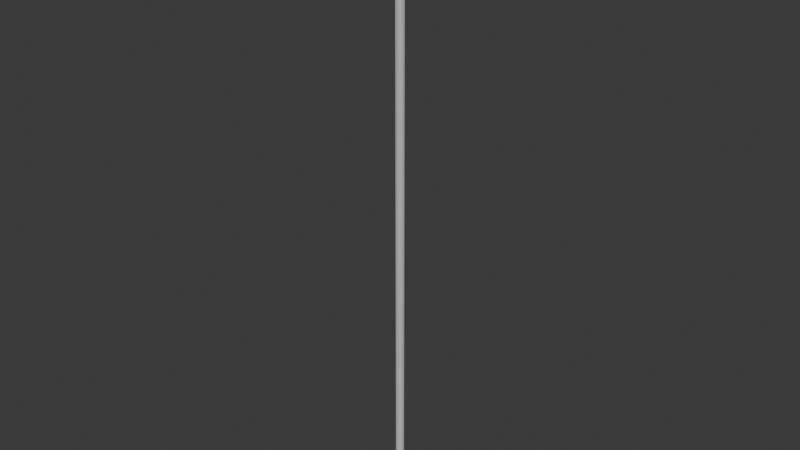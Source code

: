 # Source: equipment-flag-pole.blend  (saved by Blender 4.2.66; exported with 4.5.12 LTS)
import bpy
from mathutils import Matrix  # noqa: F401  (used for matrix-valued properties, if any)

bpy.ops.wm.read_factory_settings(use_empty=True)
scene = bpy.context.scene
scene.name = 'Scene'

# ---- collections
col_collection = bpy.data.collections.new('Collection'); scene.collection.children.link(col_collection)

# ---- materials (node trees are filled in below, after node groups)
mat_polemetal = bpy.data.materials.new('PoleMetal')
mat_polemetal.diffuse_color = (0.55, 0.56, 0.58, 1.0)
mat_finial = bpy.data.materials.new('Finial')
mat_finial.diffuse_color = (0.8, 0.65, 0.2, 1.0)

# ---- material node trees
mat_polemetal.use_nodes = True; mat_polemetal.node_tree.nodes.clear()
_N = mat_polemetal.node_tree.nodes; _L = mat_polemetal.node_tree.links
n0 = _N.new('ShaderNodeBsdfPrincipled'); n0.name = 'Principled BSDF'; n0.location = (10, 300)
n0.inputs[0].default_value = (0.55, 0.56, 0.58, 1.0)
n0.inputs[2].default_value = 0.8
n1 = _N.new('ShaderNodeOutputMaterial'); n1.name = 'Material Output'; n1.location = (300, 300)
_L.new(n0.outputs[0], n1.inputs[0])
n1.is_active_output = True
mat_finial.use_nodes = True; mat_finial.node_tree.nodes.clear()
_N = mat_finial.node_tree.nodes; _L = mat_finial.node_tree.links
n0 = _N.new('ShaderNodeBsdfPrincipled'); n0.name = 'Principled BSDF'; n0.location = (10, 300)
n0.inputs[0].default_value = (0.8, 0.65, 0.2, 1.0)
n0.inputs[2].default_value = 0.8
n1 = _N.new('ShaderNodeOutputMaterial'); n1.name = 'Material Output'; n1.location = (300, 300)
_L.new(n0.outputs[0], n1.inputs[0])
n1.is_active_output = True

# ---- world
world_world = bpy.data.worlds.new('World'); scene.world = world_world
world_world.use_nodes = True; world_world.node_tree.nodes.clear()
_N = world_world.node_tree.nodes; _L = world_world.node_tree.links
n0 = _N.new('ShaderNodeOutputWorld'); n0.name = 'World Output'; n0.location = (300, 300)
n1 = _N.new('ShaderNodeBackground'); n1.name = 'Background'; n1.location = (10, 300)
n1.inputs[0].default_value = (0.05088, 0.05088, 0.05088, 1.0)
_L.new(n1.outputs[0], n0.inputs[0])
n0.is_active_output = True
world_world.color = (0.05088, 0.05088, 0.05088)
world_world.sun_shadow_jitter_overblur = 0.0

# ---- meshes
me_pole = bpy.data.meshes.new('Pole')
me_pole.from_pydata([(0.0, 0.0127, 0.0), (0.0, 0.0127, 1.829), (0.00486, 0.01173, 0.0), (0.00486, 0.01173, 1.829), (0.00898, 0.00898, 0.0), (0.00898, 0.00898, 1.829), (0.01173, 0.00486, 0.0), (0.01173, 0.00486, 1.829), (0.0127, 0.0, 0.0), (0.0127, 0.0, 1.829), (0.01173, -0.00486, 0.0), (0.01173, -0.00486, 1.829), (0.00898, -0.00898, 0.0), (0.00898, -0.00898, 1.829), (0.00486, -0.01173, 0.0), (0.00486, -0.01173, 1.829), (0.0, -0.0127, 0.0), (0.0, -0.0127, 1.829), (-0.00486, -0.01173, 0.0), (-0.00486, -0.01173, 1.829), (-0.00898, -0.00898, 0.0), (-0.00898, -0.00898, 1.829), (-0.01173, -0.00486, 0.0), (-0.01173, -0.00486, 1.829), (-0.0127, 0.0, 0.0), (-0.0127, 0.0, 1.829), (-0.01173, 0.00486, 0.0), (-0.01173, 0.00486, 1.829), (-0.00898, 0.00898, 0.0), (-0.00898, 0.00898, 1.829), (-0.00486, 0.01173, 0.0), (-0.00486, 0.01173, 1.829), (0.00486, 0.008418, 1.852), (0.00898, 0.01555, 1.847), (0.01173, 0.02032, 1.839), (0.0127, 0.022, 1.829), (0.01173, 0.02032, 1.819), (0.00898, 0.01555, 1.811), (0.00486, 0.008418, 1.805), (0.008418, 0.00486, 1.852), (0.01555, 0.00898, 1.847), (0.02032, 0.01173, 1.839), (0.022, 0.0127, 1.829), (0.02032, 0.01173, 1.819), (0.01555, 0.00898, 1.811), (0.008418, 0.00486, 1.805), (0.00972, 0.0, 1.852), (0.01796, -9.313e-10, 1.847), (0.02347, 0.0, 1.839), (0.0254, 0.0, 1.829), (0.02347, 0.0, 1.819), (0.01796, -9.313e-10, 1.811), (0.00972, 0.0, 1.805), (0.008418, -0.00486, 1.852), (0.01555, -0.00898, 1.847), (0.02032, -0.01173, 1.839), (0.022, -0.0127, 1.829), (0.02032, -0.01173, 1.819), (0.01555, -0.00898, 1.811), (0.008418, -0.00486, 1.805), (0.00486, -0.008418, 1.852), (0.00898, -0.01555, 1.847), (0.01173, -0.02032, 1.839), (0.0127, -0.022, 1.829), (0.01173, -0.02032, 1.819), (0.00898, -0.01555, 1.811), (0.00486, -0.008418, 1.805), (0.0, -0.00972, 1.852), (-9.313e-10, -0.01796, 1.847), (0.0, -0.02347, 1.839), (0.0, -0.0254, 1.829), (0.0, -0.02347, 1.819), (-9.313e-10, -0.01796, 1.811), (0.0, -0.00972, 1.805), (-0.00486, -0.008418, 1.852), (-0.00898, -0.01555, 1.847), (-0.01173, -0.02032, 1.839), (-0.0127, -0.022, 1.829), (-0.01173, -0.02032, 1.819), (-0.00898, -0.01555, 1.811), (-0.00486, -0.008418, 1.805), (-0.008418, -0.00486, 1.852), (-0.01555, -0.00898, 1.847), (-0.02032, -0.01173, 1.839), (-0.022, -0.0127, 1.829), (-0.02032, -0.01173, 1.819), (-0.01555, -0.00898, 1.811), (-0.008418, -0.00486, 1.805), (0.0, 0.0, 1.803), (-0.00972, 0.0, 1.852), (0.0, 0.0, 1.854), (-0.01796, 9.313e-10, 1.847), (-0.02347, 0.0, 1.839), (-0.0254, 0.0, 1.829), (-0.02347, 0.0, 1.819), (-0.01796, 9.313e-10, 1.811), (-0.00972, 0.0, 1.805), (-0.008418, 0.00486, 1.852), (-0.01555, 0.00898, 1.847), (-0.02032, 0.01173, 1.839), (-0.022, 0.0127, 1.829), (-0.02032, 0.01173, 1.819), (-0.01555, 0.00898, 1.811), (-0.008418, 0.00486, 1.805), (-0.00486, 0.008418, 1.852), (-0.00898, 0.01555, 1.847), (-0.01173, 0.02032, 1.839), (-0.0127, 0.022, 1.829), (-0.01173, 0.02032, 1.819), (-0.00898, 0.01555, 1.811), (-0.00486, 0.008418, 1.805), (0.0, 0.00972, 1.852), (9.313e-10, 0.01796, 1.847), (0.0, 0.02347, 1.839), (0.0, 0.0254, 1.829), (0.0, 0.02347, 1.819), (9.313e-10, 0.01796, 1.811), (0.0, 0.00972, 1.805)], [], [(47, 46, 53, 54), (37, 36, 43, 44), (0, 1, 3, 2), (49, 48, 55, 56), (36, 35, 42, 43), (2, 3, 5, 4), (52, 51, 58, 59), (88, 38, 45), (4, 5, 7, 6), (50, 49, 56, 57), (35, 34, 41, 42), (6, 7, 9, 8), (48, 47, 54, 55), (33, 32, 39, 40), (8, 9, 11, 10), (46, 90, 53), (38, 37, 44, 45), (10, 11, 13, 12), (44, 43, 50, 51), (34, 33, 40, 41), (12, 13, 15, 14), (40, 39, 46, 47), (117, 116, 37, 38), (14, 15, 17, 16), (88, 45, 52), (114, 113, 34, 35), (16, 17, 19, 18), (41, 40, 47, 48), (88, 117, 38), (18, 19, 21, 20), (45, 44, 51, 52), (111, 90, 32), (20, 21, 23, 22), (42, 41, 48, 49), (115, 114, 35, 36), (22, 23, 25, 24), (39, 90, 46), (112, 111, 32, 33), (24, 25, 27, 26), (43, 42, 49, 50), (116, 115, 36, 37), (26, 27, 29, 28), (3, 1, 31, 29, 27, 25, 23, 21, 19, 17, 15, 13, 11, 9, 7, 5), (113, 112, 33, 34), (28, 29, 31, 30), (88, 52, 59), (32, 90, 39), (30, 31, 1, 0), (0, 2, 4, 6, 8, 10, 12, 14, 16, 18, 20, 22, 24, 26, 28, 30), (51, 50, 57, 58), (57, 56, 63, 64), (59, 58, 65, 66), (88, 59, 66), (54, 53, 60, 61), (56, 55, 62, 63), (58, 57, 64, 65), (53, 90, 60), (55, 54, 61, 62), (88, 66, 73), (61, 60, 67, 68), (63, 62, 69, 70), (65, 64, 71, 72), (60, 90, 67), (62, 61, 68, 69), (64, 63, 70, 71), (66, 65, 72, 73), (72, 71, 78, 79), (67, 90, 74), (69, 68, 75, 76), (71, 70, 77, 78), (73, 72, 79, 80), (88, 73, 80), (68, 67, 74, 75), (70, 69, 76, 77), (74, 90, 81), (76, 75, 82, 83), (78, 77, 84, 85), (80, 79, 86, 87), (88, 80, 87), (75, 74, 81, 82), (77, 76, 83, 84), (79, 78, 85, 86), (87, 86, 95, 96), (88, 87, 96), (82, 81, 89, 91), (84, 83, 92, 93), (86, 85, 94, 95), (81, 90, 89), (83, 82, 91, 92), (85, 84, 93, 94), (91, 89, 97, 98), (93, 92, 99, 100), (95, 94, 101, 102), (89, 90, 97), (92, 91, 98, 99), (94, 93, 100, 101), (96, 95, 102, 103), (88, 96, 103), (97, 90, 104), (99, 98, 105, 106), (101, 100, 107, 108), (103, 102, 109, 110), (88, 103, 110), (98, 97, 104, 105), (100, 99, 106, 107), (102, 101, 108, 109), (106, 105, 112, 113), (108, 107, 114, 115), (110, 109, 116, 117), (88, 110, 117), (105, 104, 111, 112), (107, 106, 113, 114), (109, 108, 115, 116), (104, 90, 111)])
me_pole.polygons.foreach_set('material_index', [1, 1, 0, 1, 1, 0, 1, 1, 0, 1, 1, 0, 1, 1, 0, 1, 1, 0, 1, 1, 0, 1, 1, 0, 1, 1, 0, 1, 1, 0, 1, 1, 0, 1, 1, 0, 1, 1, 0, 1, 1, 0, 0, 1, 0, 1, 1, 0, 0, 1, 1, 1, 1, 1, 1, 1, 1, 1, 1, 1, 1, 1, 1, 1, 1, 1, 1, 1, 1, 1, 1, 1, 1, 1, 1, 1, 1, 1, 1, 1, 1, 1, 1, 1, 1, 1, 1, 1, 1, 1, 1, 1, 1, 1, 1, 1, 1, 1, 1, 1, 1, 1, 1, 1, 1, 1, 1, 1, 1, 1, 1, 1, 1, 1])
me_pole.materials.append(mat_polemetal)
me_pole.materials.append(mat_finial)
me_pole.update()

# ---- objects
ob_pole = bpy.data.objects.new('Pole', me_pole)
ob_om_grip_r = bpy.data.objects.new('OM_grip_R', None)
ob_om_grip_l = bpy.data.objects.new('OM_grip_L', None)

# ---- transforms, parenting, visibility, modifiers, constraints
ob_pole.location = (0.0, 0.0, 0.0)
ob_om_grip_r.location = (0.0, 0.0, 0.3)
ob_om_grip_r.rotation_mode = 'QUATERNION'
ob_om_grip_r.rotation_quaternion = (0.7071, -0.7071, 0.0, 0.0)
ob_om_grip_r.empty_display_type = 'ARROWS'
ob_om_grip_r.empty_display_size = 0.15
ob_om_grip_l.location = (0.0, 0.0, 0.9)
ob_om_grip_l.rotation_mode = 'QUATERNION'
ob_om_grip_l.rotation_quaternion = (0.7071, -0.7071, 0.0, 0.0)
ob_om_grip_l.empty_display_type = 'ARROWS'
ob_om_grip_l.empty_display_size = 0.15

# ---- collection membership
scene.collection.objects.link(ob_pole)
scene.collection.objects.link(ob_om_grip_r)
scene.collection.objects.link(ob_om_grip_l)

# ---- scene / render settings (as saved in the file)
scene.frame_start = 1; scene.frame_end = 250; scene.frame_set(1)
scene.render.engine = 'BLENDER_EEVEE_NEXT'
bpy.context.view_layer.update()

# ---- added for rendering (the .blend has no active camera and no usable light): camera, sun
cam_auto = bpy.data.cameras.new('AutoCamera')
cam_auto.lens = 50.0
cam_auto.sensor_width = 36.0
cam_auto.clip_end = 1000.0
ob_auto_camera = bpy.data.objects.new('AutoCamera', cam_auto)
scene.collection.objects.link(ob_auto_camera)
ob_auto_camera.location = (1.71684, -2.06021, 2.30057)
ob_auto_camera.rotation_euler = (1.09748, -7.21219e-08, 0.694738)
scene.camera = ob_auto_camera
light_auto_sun = bpy.data.lights.new('AutoSun', 'SUN')
light_auto_sun.energy = 3.0
light_auto_sun.angle = 0.0523599
ob_auto_sun = bpy.data.objects.new('AutoSun', light_auto_sun)
scene.collection.objects.link(ob_auto_sun)
ob_auto_sun.rotation_euler = (0.872665, 0.174533, 0.523599)
bpy.context.view_layer.update()
